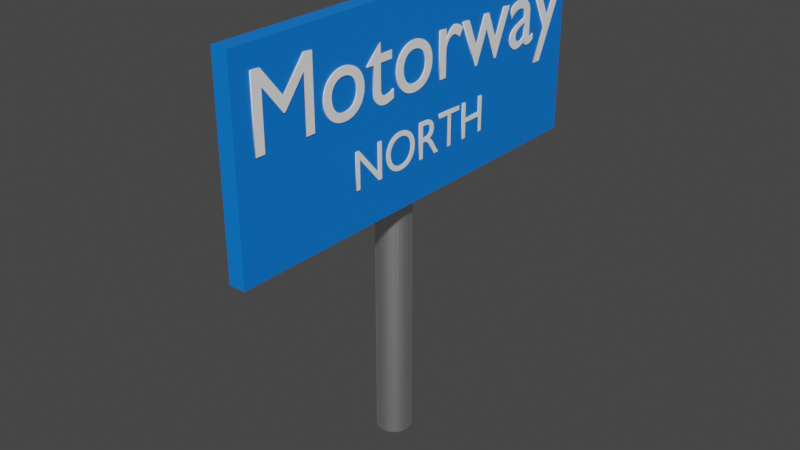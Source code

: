 # Source: MotorwayNorth.blend  (saved by Blender 2.81.16; exported with 4.5.12 LTS)
import bpy
from mathutils import Matrix  # noqa: F401  (used for matrix-valued properties, if any)

bpy.ops.wm.read_factory_settings(use_empty=True)
scene = bpy.context.scene
scene.name = 'Scene'

# ---- collections
col_collection = bpy.data.collections.new('Collection'); scene.collection.children.link(col_collection)

# ---- materials (node trees are filled in below, after node groups)
mat_metallic = bpy.data.materials.new('Metallic')
mat_metallic.use_transparent_shadow = False
mat_bg = bpy.data.materials.new('BG')
mat_bg.use_transparent_shadow = False
mat_fg = bpy.data.materials.new('FG')
mat_fg.use_transparent_shadow = False

# ---- material node trees
mat_metallic.use_nodes = True; mat_metallic.node_tree.nodes.clear()
_N = mat_metallic.node_tree.nodes; _L = mat_metallic.node_tree.links
n0 = _N.new('ShaderNodeOutputMaterial'); n0.name = 'Material Output'; n0.location = (300, 300)
n1 = _N.new('ShaderNodeBsdfPrincipled'); n1.name = 'Principled BSDF'; n1.location = (10, 300)
n1.distribution = 'GGX'
n1.subsurface_method = 'BURLEY'
n1.inputs[1].default_value = 1.0
n1.inputs[3].default_value = 1.45
n1.inputs[27].default_value = (0.0, 0.0, 0.0, 1.0)
n1.inputs[28].default_value = 1.0
_L.new(n1.outputs[0], n0.inputs[0])
n0.is_active_output = True
mat_bg.use_nodes = True; mat_bg.node_tree.nodes.clear()
_N = mat_bg.node_tree.nodes; _L = mat_bg.node_tree.links
n0 = _N.new('ShaderNodeOutputMaterial'); n0.name = 'Material Output'; n0.location = (300, 300)
n1 = _N.new('ShaderNodeBsdfPrincipled'); n1.name = 'Principled BSDF'; n1.location = (10, 300)
n1.distribution = 'GGX'
n1.subsurface_method = 'BURLEY'
n1.inputs[0].default_value = (0.0, 0.1917, 0.8, 1.0)
n1.inputs[3].default_value = 1.45
n1.inputs[27].default_value = (0.0, 0.0, 0.0, 1.0)
n1.inputs[28].default_value = 1.0
_L.new(n1.outputs[0], n0.inputs[0])
n0.is_active_output = True
mat_fg.use_nodes = True; mat_fg.node_tree.nodes.clear()
_N = mat_fg.node_tree.nodes; _L = mat_fg.node_tree.links
n0 = _N.new('ShaderNodeOutputMaterial'); n0.name = 'Material Output'; n0.location = (300, 300)
n1 = _N.new('ShaderNodeBsdfPrincipled'); n1.name = 'Principled BSDF'; n1.location = (10, 300)
n1.distribution = 'GGX'
n1.subsurface_method = 'BURLEY'
n1.inputs[0].default_value = (1.0, 1.0, 1.0, 1.0)
n1.inputs[3].default_value = 1.45
n1.inputs[27].default_value = (0.0, 0.0, 0.0, 1.0)
n1.inputs[28].default_value = 1.0
_L.new(n1.outputs[0], n0.inputs[0])
n0.is_active_output = True

# ---- world
world_world = bpy.data.worlds.new('World'); scene.world = world_world
world_world.use_nodes = True; world_world.node_tree.nodes.clear()
_N = world_world.node_tree.nodes; _L = world_world.node_tree.links
n0 = _N.new('ShaderNodeOutputWorld'); n0.name = 'World Output'; n0.location = (300, 300)
n1 = _N.new('ShaderNodeBackground'); n1.name = 'Background'; n1.location = (10, 300)
n1.inputs[0].default_value = (0.05088, 0.05088, 0.05088, 1.0)
_L.new(n1.outputs[0], n0.inputs[0])
n0.is_active_output = True
world_world.color = (0.05088, 0.05088, 0.05088)
world_world.use_sun_shadow = False
world_world.sun_shadow_jitter_overblur = 0.0

# ---- meshes
me_cylinder = bpy.data.meshes.new('Cylinder')
me_cylinder.from_pydata([(0.0, 1.0, -1.0), (0.0, 1.0, 1.0), (0.1951, 0.9808, -1.0), (0.1951, 0.9808, 1.0), (0.3827, 0.9239, -1.0), (0.3827, 0.9239, 1.0), (0.5556, 0.8315, -1.0), (0.5556, 0.8315, 1.0), (0.7071, 0.7071, -1.0), (0.7071, 0.7071, 1.0), (0.8315, 0.5556, -1.0), (0.8315, 0.5556, 1.0), (0.9239, 0.3827, -1.0), (0.9239, 0.3827, 1.0), (0.9808, 0.1951, -1.0), (0.9808, 0.1951, 1.0), (1.0, 7.55e-08, -1.0), (1.0, 7.55e-08, 1.0), (0.9808, -0.1951, -1.0), (0.9808, -0.1951, 1.0), (0.9239, -0.3827, -1.0), (0.9239, -0.3827, 1.0), (0.8315, -0.5556, -1.0), (0.8315, -0.5556, 1.0), (0.7071, -0.7071, -1.0), (0.7071, -0.7071, 1.0), (0.5556, -0.8315, -1.0), (0.5556, -0.8315, 1.0), (0.3827, -0.9239, -1.0), (0.3827, -0.9239, 1.0), (0.1951, -0.9808, -1.0), (0.1951, -0.9808, 1.0), (-3.258e-07, -1.0, -1.0), (-3.258e-07, -1.0, 1.0), (-0.1951, -0.9808, -1.0), (-0.1951, -0.9808, 1.0), (-0.3827, -0.9239, -1.0), (-0.3827, -0.9239, 1.0), (-0.5556, -0.8315, -1.0), (-0.5556, -0.8315, 1.0), (-0.7071, -0.7071, -1.0), (-0.7071, -0.7071, 1.0), (-0.8315, -0.5556, -1.0), (-0.8315, -0.5556, 1.0), (-0.9239, -0.3827, -1.0), (-0.9239, -0.3827, 1.0), (-0.9808, -0.1951, -1.0), (-0.9808, -0.1951, 1.0), (-1.0, 9.656e-07, -1.0), (-1.0, 9.656e-07, 1.0), (-0.9808, 0.1951, -1.0), (-0.9808, 0.1951, 1.0), (-0.9239, 0.3827, -1.0), (-0.9239, 0.3827, 1.0), (-0.8315, 0.5556, -1.0), (-0.8315, 0.5556, 1.0), (-0.7071, 0.7071, -1.0), (-0.7071, 0.7071, 1.0), (-0.5556, 0.8315, -1.0), (-0.5556, 0.8315, 1.0), (-0.3827, 0.9239, -1.0), (-0.3827, 0.9239, 1.0), (-0.1951, 0.9808, -1.0), (-0.1951, 0.9808, 1.0)], [], [(0, 1, 3, 2), (2, 3, 5, 4), (4, 5, 7, 6), (6, 7, 9, 8), (8, 9, 11, 10), (10, 11, 13, 12), (12, 13, 15, 14), (14, 15, 17, 16), (16, 17, 19, 18), (18, 19, 21, 20), (20, 21, 23, 22), (22, 23, 25, 24), (24, 25, 27, 26), (26, 27, 29, 28), (28, 29, 31, 30), (30, 31, 33, 32), (32, 33, 35, 34), (34, 35, 37, 36), (36, 37, 39, 38), (38, 39, 41, 40), (40, 41, 43, 42), (42, 43, 45, 44), (44, 45, 47, 46), (46, 47, 49, 48), (48, 49, 51, 50), (50, 51, 53, 52), (52, 53, 55, 54), (54, 55, 57, 56), (56, 57, 59, 58), (58, 59, 61, 60), (3, 1, 63, 61, 59, 57, 55, 53, 51, 49, 47, 45, 43, 41, 39, 37, 35, 33, 31, 29, 27, 25, 23, 21, 19, 17, 15, 13, 11, 9, 7, 5), (60, 61, 63, 62), (62, 63, 1, 0), (0, 2, 4, 6, 8, 10, 12, 14, 16, 18, 20, 22, 24, 26, 28, 30, 32, 34, 36, 38, 40, 42, 44, 46, 48, 50, 52, 54, 56, 58, 60, 62)])
_uv = me_cylinder.uv_layers.new(name='UVMap')
_uv.uv.foreach_set('vector', [1.0, 0.5, 1.0, 1.0, 0.9688, 1.0, 0.9688, 0.5, 0.9688, 0.5, 0.9688, 1.0, 0.9375, 1.0, 0.9375, 0.5, 0.9375, 0.5, 0.9375, 1.0, 0.9062, 1.0, 0.9062, 0.5, 0.9062, 0.5, 0.9062, 1.0, 0.875, 1.0, 0.875, 0.5, 0.875, 0.5, 0.875, 1.0, 0.8438, 1.0, 0.8438, 0.5, 0.8438, 0.5, 0.8438, 1.0, 0.8125, 1.0, 0.8125, 0.5, 0.8125, 0.5, 0.8125, 1.0, 0.7812, 1.0, 0.7812, 0.5, 0.7812, 0.5, 0.7812, 1.0, 0.75, 1.0, 0.75, 0.5, 0.75, 0.5, 0.75, 1.0, 0.7188, 1.0, 0.7188, 0.5, 0.7188, 0.5, 0.7188, 1.0, 0.6875, 1.0, 0.6875, 0.5, 0.6875, 0.5, 0.6875, 1.0, 0.6562, 1.0, 0.6562, 0.5, 0.6562, 0.5, 0.6562, 1.0, 0.625, 1.0, 0.625, 0.5, 0.625, 0.5, 0.625, 1.0, 0.5938, 1.0, 0.5938, 0.5, 0.5938, 0.5, 0.5938, 1.0, 0.5625, 1.0, 0.5625, 0.5, 0.5625, 0.5, 0.5625, 1.0, 0.5312, 1.0, 0.5312, 0.5, 0.5312, 0.5, 0.5312, 1.0, 0.5, 1.0, 0.5, 0.5, 0.5, 0.5, 0.5, 1.0, 0.4688, 1.0, 0.4688, 0.5, 0.4688, 0.5, 0.4688, 1.0, 0.4375, 1.0, 0.4375, 0.5, 0.4375, 0.5, 0.4375, 1.0, 0.4062, 1.0, 0.4062, 0.5, 0.4062, 0.5, 0.4062, 1.0, 0.375, 1.0, 0.375, 0.5, 0.375, 0.5, 0.375, 1.0, 0.3438, 1.0, 0.3438, 0.5, 0.3438, 0.5, 0.3438, 1.0, 0.3125, 1.0, 0.3125, 0.5, 0.3125, 0.5, 0.3125, 1.0, 0.2812, 1.0, 0.2812, 0.5, 0.2812, 0.5, 0.2812, 1.0, 0.25, 1.0, 0.25, 0.5, 0.25, 0.5, 0.25, 1.0, 0.2188, 1.0, 0.2188, 0.5, 0.2188, 0.5, 0.2188, 1.0, 0.1875, 1.0, 0.1875, 0.5, 0.1875, 0.5, 0.1875, 1.0, 0.1562, 1.0, 0.1562, 0.5, 0.1562, 0.5, 0.1562, 1.0, 0.125, 1.0, 0.125, 0.5, 0.125, 0.5, 0.125, 1.0, 0.09375, 1.0, 0.09375, 0.5, 0.09375, 0.5, 0.09375, 1.0, 0.0625, 1.0, 0.0625, 0.5, 0.2968, 0.4854, 0.25, 0.49, 0.2032, 0.4854, 0.1582, 0.4717, 0.1167, 0.4496, 0.08029, 0.4197, 0.05045, 0.3833, 0.02827, 0.3418, 0.01461, 0.2968, 0.01, 0.25, 0.01461, 0.2032, 0.02827, 0.1582, 0.05045, 0.1167, 0.08029, 0.08029, 0.1167, 0.05045, 0.1582, 0.02827, 0.2032, 0.01461, 0.25, 0.01, 0.2968, 0.01461, 0.3418, 0.02827, 0.3833, 0.05045, 0.4197, 0.08029, 0.4496, 0.1167, 0.4717, 0.1582, 0.4854, 0.2032, 0.49, 0.25, 0.4854, 0.2968, 0.4717, 0.3418, 0.4496, 0.3833, 0.4197, 0.4197, 0.3833, 0.4496, 0.3418, 0.4717, 0.0625, 0.5, 0.0625, 1.0, 0.03125, 1.0, 0.03125, 0.5, 0.03125, 0.5, 0.03125, 1.0, 0.0, 1.0, 0.0, 0.5, 0.75, 0.49, 0.7968, 0.4854, 0.8418, 0.4717, 0.8833, 0.4496, 0.9197, 0.4197, 0.9496, 0.3833, 0.9717, 0.3418, 0.9854, 0.2968, 0.99, 0.25, 0.9854, 0.2032, 0.9717, 0.1582, 0.9496, 0.1167, 0.9197, 0.08029, 0.8833, 0.05045, 0.8418, 0.02827, 0.7968, 0.01461, 0.75, 0.01, 0.7032, 0.01461, 0.6582, 0.02827, 0.6167, 0.05045, 0.5803, 0.08029, 0.5504, 0.1167, 0.5283, 0.1582, 0.5146, 0.2032, 0.51, 0.25, 0.5146, 0.2968, 0.5283, 0.3418, 0.5504, 0.3833, 0.5803, 0.4197, 0.6167, 0.4496, 0.6582, 0.4717, 0.7032, 0.4854])
me_cylinder.materials.append(mat_metallic)
me_cylinder.use_remesh_fix_poles = True
me_cylinder.use_remesh_preserve_attributes = False
me_cylinder.use_mirror_vertex_groups = False
me_cylinder.update()
me_cube_001 = bpy.data.meshes.new('Cube.001')
me_cube_001.from_pydata([(-1.0, -1.0, -1.0), (-1.0, -1.0, 1.0), (-1.0, 1.0, -1.0), (-1.0, 1.0, 1.0), (1.0, -1.0, -1.0), (1.0, -1.0, 1.0), (1.0, 1.0, -1.0), (1.0, 1.0, 1.0)], [], [(0, 1, 3, 2), (2, 3, 7, 6), (6, 7, 5, 4), (4, 5, 1, 0), (2, 6, 4, 0), (7, 3, 1, 5)])
_uv = me_cube_001.uv_layers.new(name='UVMap')
_uv.uv.foreach_set('vector', [0.375, 0.0, 0.625, 0.0, 0.625, 0.25, 0.375, 0.25, 0.375, 0.25, 0.625, 0.25, 0.625, 0.5, 0.375, 0.5, 0.375, 0.5, 0.625, 0.5, 0.625, 0.75, 0.375, 0.75, 0.375, 0.75, 0.625, 0.75, 0.625, 1.0, 0.375, 1.0, 0.125, 0.5, 0.375, 0.5, 0.375, 0.75, 0.125, 0.75, 0.625, 0.5, 0.875, 0.5, 0.875, 0.75, 0.625, 0.75])
me_cube_001.materials.append(mat_bg)
me_cube_001.use_remesh_fix_poles = True
me_cube_001.use_remesh_preserve_attributes = False
me_cube_001.use_mirror_vertex_groups = False
me_cube_001.update()

# ---- curves / text
txt_text = bpy.data.curves.new('Text', 'FONT')
txt_text.dimensions = '2D'
txt_text.body = 'Motorway'
txt_text.materials.append(mat_fg)
txt_text.use_path_clamp = True
txt_text.extrude = 0.01
txt_text_001 = bpy.data.curves.new('Text.001', 'FONT')
txt_text_001.dimensions = '2D'
txt_text_001.body = 'NORTH'
txt_text_001.materials.append(mat_fg)
txt_text_001.use_path_clamp = True
txt_text_001.extrude = 0.01

# ---- objects
ob_cylinder = bpy.data.objects.new('Cylinder', me_cylinder)
ob_cube = bpy.data.objects.new('Cube', me_cube_001)
ob_text = bpy.data.objects.new('Text', txt_text)
ob_text_001 = bpy.data.objects.new('Text.001', txt_text_001)

# ---- transforms, parenting, visibility, modifiers, constraints
ob_cylinder.location = (-0.006208, 0.004118, 0.768)
ob_cylinder.scale = (0.07387, 0.07387, -0.7671)
ob_cylinder.lineart.crease_threshold = 0.0
ob_cube.location = (0.1045, -7.712e-09, 1.522)
ob_cube.scale = (0.03454, 0.9113, 0.4056)
ob_cube.lineart.crease_threshold = 0.0
ob_text.location = (0.1395, -0.86, 1.558)
ob_text.rotation_euler = (1.571, -0.0, 1.571)
ob_text.scale = (0.4147, 0.4147, 0.4147)
ob_text.lineart.crease_threshold = 0.0
ob_text_001.location = (0.1395, -0.3853, 1.278)
ob_text_001.rotation_euler = (1.571, -0.0, 1.571)
ob_text_001.scale = (0.2151, 0.2151, 0.2151)
ob_text_001.lineart.crease_threshold = 0.0

# ---- collection membership
col_collection.objects.link(ob_cylinder)
col_collection.objects.link(ob_cube)
col_collection.objects.link(ob_text)
col_collection.objects.link(ob_text_001)

# ---- scene / render settings (as saved in the file)
scene.frame_start = 1; scene.frame_end = 250; scene.frame_set(1)
scene.render.engine = 'BLENDER_EEVEE_NEXT'
scene.cycles.use_denoising = False
scene.cycles.samples = 128
scene.cycles.sampling_pattern = 'TABULATED_SOBOL'
scene.cycles.use_adaptive_sampling = False
scene.cycles.use_light_tree = False
scene.view_settings.view_transform = 'Filmic'
bpy.context.view_layer.update()

# ---- added for rendering (the .blend has no active camera and no usable light): camera, sun
cam_auto = bpy.data.cameras.new('AutoCamera')
cam_auto.lens = 50.0
cam_auto.sensor_width = 36.0
cam_auto.clip_end = 1000.0
ob_auto_camera = bpy.data.objects.new('AutoCamera', cam_auto)
scene.collection.objects.link(ob_auto_camera)
ob_auto_camera.location = (2.4922, -2.95497, 2.9344)
ob_auto_camera.rotation_euler = (1.09748, -7.21219e-08, 0.694738)
scene.camera = ob_auto_camera
light_auto_sun = bpy.data.lights.new('AutoSun', 'SUN')
light_auto_sun.energy = 3.0
light_auto_sun.angle = 0.0523599
ob_auto_sun = bpy.data.objects.new('AutoSun', light_auto_sun)
scene.collection.objects.link(ob_auto_sun)
ob_auto_sun.rotation_euler = (0.872665, 0.174533, 0.523599)
bpy.context.view_layer.update()
